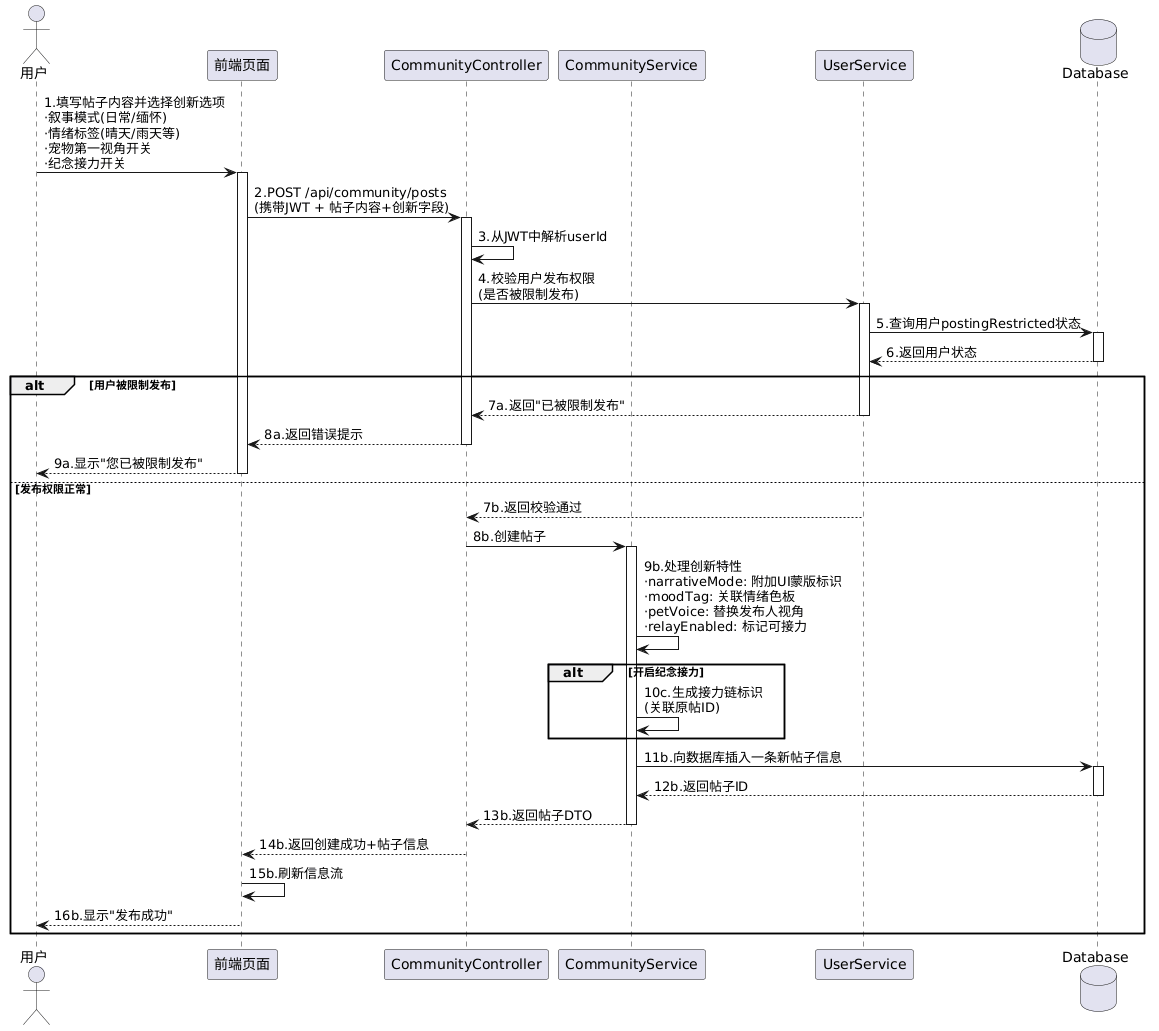

The diagram above was rendered by PlantUML. Its source (embedded in the PNG):
@startuml
actor 用户
participant 前端页面
participant CommunityController
participant CommunityService
participant UserService
database Database

用户 -> 前端页面: 1.填写帖子内容并选择创新选项\n·叙事模式(日常/缅怀)\n·情绪标签(晴天/雨天等)\n·宠物第一视角开关\n·纪念接力开关
activate 前端页面

前端页面 -> CommunityController: 2.POST /api/community/posts\n(携带JWT + 帖子内容+创新字段)
activate CommunityController

CommunityController -> CommunityController: 3.从JWT中解析userId

CommunityController -> UserService: 4.校验用户发布权限\n(是否被限制发布)
activate UserService

UserService -> Database: 5.查询用户postingRestricted状态
activate Database
Database --> UserService: 6.返回用户状态
deactivate Database

alt 用户被限制发布
    UserService --> CommunityController: 7a.返回"已被限制发布"
    deactivate UserService
    CommunityController --> 前端页面: 8a.返回错误提示
    deactivate CommunityController
    前端页面 --> 用户: 9a.显示"您已被限制发布"
    deactivate 前端页面
else 发布权限正常
    UserService --> CommunityController: 7b.返回校验通过
    deactivate UserService
    
    CommunityController -> CommunityService: 8b.创建帖子
    activate CommunityService
    
    CommunityService -> CommunityService: 9b.处理创新特性\n·narrativeMode: 附加UI蒙版标识\n·moodTag: 关联情绪色板\n·petVoice: 替换发布人视角\n·relayEnabled: 标记可接力
    
    alt 开启纪念接力
        CommunityService -> CommunityService: 10c.生成接力链标识\n(关联原帖ID)
    end
    
    CommunityService -> Database: 11b.向数据库插入一条新帖子信息
    activate Database
    Database --> CommunityService: 12b.返回帖子ID
    deactivate Database
    
    CommunityService --> CommunityController: 13b.返回帖子DTO
    deactivate CommunityService
    
    CommunityController --> 前端页面: 14b.返回创建成功+帖子信息
    deactivate CommunityController
    
    前端页面 -> 前端页面: 15b.刷新信息流
    前端页面 --> 用户: 16b.显示"发布成功"
    deactivate 前端页面
end
@enduml